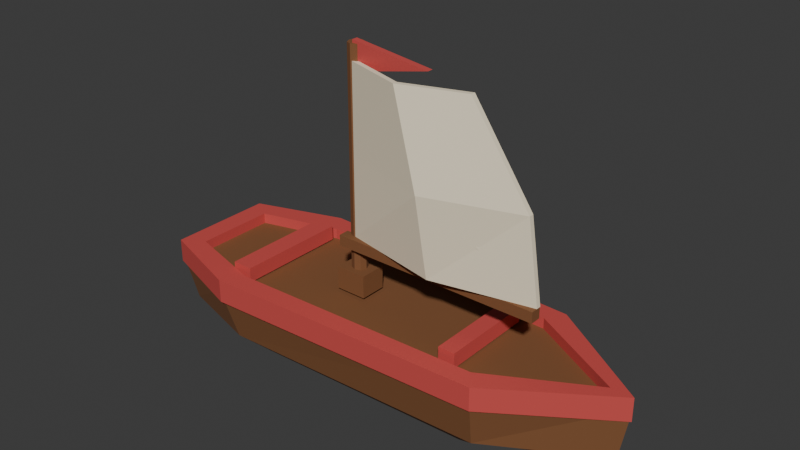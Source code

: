 # Source: ship_pilot.blend  (saved by Blender 5.2.45; exported with 4.5.12 LTS)
import bpy
from mathutils import Matrix  # noqa: F401  (used for matrix-valued properties, if any)

bpy.ops.wm.read_factory_settings(use_empty=True)
scene = bpy.context.scene
scene.name = 'Scene'

# ---- collections
col_collection = bpy.data.collections.new('Collection'); scene.collection.children.link(col_collection)

# ---- materials (node trees are filled in below, after node groups)
mat_hullwood = bpy.data.materials.new('HullWood')
mat_hullwood.use_backface_culling = True
mat_hullwood.diffuse_color = (0.2159, 0.0865, 0.03071, 1.0)
mat_playercolor = bpy.data.materials.new('PlayerColor')
mat_playercolor.use_backface_culling = True
mat_playercolor.diffuse_color = (0.6038, 0.07227, 0.0648, 1.0)
mat_canvasivory = bpy.data.materials.new('CanvasIvory')
mat_canvasivory.diffuse_color = (0.9047, 0.7991, 0.5906, 1.0)

# ---- material node trees
mat_hullwood.use_nodes = True; mat_hullwood.node_tree.nodes.clear()
_N = mat_hullwood.node_tree.nodes; _L = mat_hullwood.node_tree.links
n0 = _N.new('ShaderNodeBsdfPrincipled'); n0.name = 'Principled BSDF'; n0.location = (-200, 100)
n0.inputs[0].default_value = (0.2159, 0.0865, 0.03071, 1.0)
n0.inputs[2].default_value = 0.8
n0.inputs[10].default_value = 0.005
n1 = _N.new('ShaderNodeOutputMaterial'); n1.name = 'Material Output'; n1.location = (200, 100)
_L.new(n0.outputs[0], n1.inputs[0])
n1.is_active_output = True
mat_playercolor.use_nodes = True; mat_playercolor.node_tree.nodes.clear()
_N = mat_playercolor.node_tree.nodes; _L = mat_playercolor.node_tree.links
n0 = _N.new('ShaderNodeBsdfPrincipled'); n0.name = 'Principled BSDF'; n0.location = (-200, 100)
n0.inputs[0].default_value = (0.6038, 0.07227, 0.0648, 1.0)
n0.inputs[2].default_value = 0.76
n0.inputs[10].default_value = 0.005
n1 = _N.new('ShaderNodeOutputMaterial'); n1.name = 'Material Output'; n1.location = (200, 100)
_L.new(n0.outputs[0], n1.inputs[0])
n1.is_active_output = True
mat_canvasivory.use_nodes = True; mat_canvasivory.node_tree.nodes.clear()
_N = mat_canvasivory.node_tree.nodes; _L = mat_canvasivory.node_tree.links
n0 = _N.new('ShaderNodeBsdfPrincipled'); n0.name = 'Principled BSDF'; n0.location = (-200, 100)
n0.inputs[0].default_value = (0.9047, 0.7991, 0.5906, 1.0)
n0.inputs[2].default_value = 0.88
n0.inputs[10].default_value = 0.005
n1 = _N.new('ShaderNodeOutputMaterial'); n1.name = 'Material Output'; n1.location = (200, 100)
_L.new(n0.outputs[0], n1.inputs[0])
n1.is_active_output = True

# ---- world
world_world = bpy.data.worlds.new('World'); scene.world = world_world
world_world.use_nodes = True; world_world.node_tree.nodes.clear()
_N = world_world.node_tree.nodes; _L = world_world.node_tree.links
n0 = _N.new('ShaderNodeOutputWorld'); n0.name = 'World Output'; n0.location = (200, 100)
n1 = _N.new('ShaderNodeBackground'); n1.name = 'Background'; n1.location = (-200, 100)
n1.inputs[0].default_value = (0.05088, 0.05088, 0.05088, 1.0)
_L.new(n1.outputs[0], n0.inputs[0])
n0.is_active_output = True
world_world.color = (0.05088, 0.05088, 0.05088)
world_world.sun_shadow_jitter_overblur = 0.0

# ---- meshes
me_hullwood = bpy.data.meshes.new('HullWood')
me_hullwood.from_pydata([(-0.304, -0.0504, 0.0), (-0.19, -0.0784, 0.0), (0.1672, -0.0672, 0.0), (0.304, 0.0, 0.0), (0.1672, 0.0672, 0.0), (-0.19, 0.0784, 0.0), (-0.304, 0.0504, 0.0), (-0.384, -0.0747, 0.035), (-0.24, -0.1162, 0.035), (0.2112, -0.0996, 0.035), (0.384, 0.0, 0.035), (0.2112, 0.0996, 0.035), (-0.24, 0.1162, 0.035), (-0.384, 0.0747, 0.035), (-0.4, -0.09, 0.125), (-0.25, -0.14, 0.125), (0.22, -0.12, 0.125), (0.4, 0.0, 0.125), (0.22, 0.12, 0.125), (-0.25, 0.14, 0.125), (-0.4, 0.09, 0.125), (-0.364, -0.0675, 0.126), (-0.2275, -0.105, 0.126), (0.2002, -0.09, 0.126), (0.364, 0.0, 0.126), (0.2002, 0.09, 0.126), (-0.2275, 0.105, 0.126), (-0.364, 0.0675, 0.126), (-0.106, -0.0225, 0.132), (-0.054, -0.0225, 0.132), (-0.054, 0.0225, 0.132), (-0.106, 0.0225, 0.132), (-0.106, -0.0225, 0.17), (-0.054, -0.0225, 0.17), (-0.054, 0.0225, 0.17), (-0.106, 0.0225, 0.17), (-0.067, 0.0, 0.15), (-0.07081, 0.009192, 0.15), (-0.08, 0.013, 0.15), (-0.08919, 0.009192, 0.15), (-0.093, 1.592e-18, 0.15), (-0.08919, -0.009192, 0.15), (-0.08, -0.013, 0.15), (-0.07081, -0.009192, 0.15), (-0.067, 0.0, 0.53), (-0.07081, 0.009192, 0.53), (-0.08, 0.013, 0.53), (-0.08919, 0.009192, 0.53), (-0.093, 1.592e-18, 0.53), (-0.08919, -0.009192, 0.53), (-0.08, -0.013, 0.53), (-0.07081, -0.009192, 0.53), (-0.1, -0.023, 0.209), (0.25, -0.023, 0.209), (0.25, -0.005, 0.209), (-0.1, -0.005, 0.209), (-0.1, -0.023, 0.227), (0.25, -0.023, 0.227), (0.25, -0.005, 0.227), (-0.1, -0.005, 0.227)], [], [(0, 1, 8, 7), (1, 2, 9, 8), (2, 3, 10, 9), (3, 4, 11, 10), (4, 5, 12, 11), (5, 6, 13, 12), (6, 0, 7, 13), (7, 8, 15, 14), (8, 9, 16, 15), (9, 10, 17, 16), (10, 11, 18, 17), (11, 12, 19, 18), (12, 13, 20, 19), (13, 7, 14, 20), (6, 5, 4, 3, 2, 1, 0), (14, 15, 16, 17, 18, 19, 20), (21, 22, 23, 24, 25, 26, 27), (31, 30, 29, 28), (28, 29, 33, 32), (29, 30, 34, 33), (30, 31, 35, 34), (31, 28, 32, 35), (32, 33, 34, 35), (36, 37, 45, 44), (37, 38, 46, 45), (38, 39, 47, 46), (39, 40, 48, 47), (40, 41, 49, 48), (41, 42, 50, 49), (42, 43, 51, 50), (43, 36, 44, 51), (43, 42, 41, 40, 39, 38, 37, 36), (44, 45, 46, 47, 48, 49, 50, 51), (55, 54, 53, 52), (52, 53, 57, 56), (53, 54, 58, 57), (54, 55, 59, 58), (55, 52, 56, 59), (56, 57, 58, 59)])
me_hullwood.materials.append(mat_hullwood)
me_hullwood.update()
me_playercolor = bpy.data.meshes.new('PlayerColor')
me_playercolor.from_pydata([(-0.4, -0.09, 0.105), (-0.25, -0.14, 0.105), (0.22, -0.12, 0.105), (0.4, 0.0, 0.105), (0.22, 0.12, 0.105), (-0.25, 0.14, 0.105), (-0.4, 0.09, 0.105), (-0.4, -0.09, 0.144), (-0.25, -0.14, 0.144), (0.22, -0.12, 0.144), (0.4, 0.0, 0.144), (0.22, 0.12, 0.144), (-0.25, 0.14, 0.144), (-0.4, 0.09, 0.144), (-0.364, -0.0675, 0.144), (-0.2275, -0.105, 0.144), (0.2002, -0.09, 0.144), (0.364, 0.0, 0.144), (0.2002, 0.09, 0.144), (-0.2275, 0.105, 0.144), (-0.364, 0.0675, 0.144), (-0.364, -0.0675, 0.105), (-0.2275, -0.105, 0.105), (0.2002, -0.09, 0.105), (0.364, 0.0, 0.105), (0.2002, 0.09, 0.105), (-0.2275, 0.105, 0.105), (-0.364, 0.0675, 0.105), (-0.2625, -0.095, 0.1285), (-0.2275, -0.095, 0.1285), (-0.2275, 0.095, 0.1285), (-0.2625, 0.095, 0.1285), (-0.2625, -0.095, 0.1535), (-0.2275, -0.095, 0.1535), (-0.2275, 0.095, 0.1535), (-0.2625, 0.095, 0.1535), (0.136, -0.08, 0.1285), (0.164, -0.08, 0.1285), (0.164, 0.08, 0.1285), (0.136, 0.08, 0.1285), (0.136, -0.08, 0.1535), (0.164, -0.08, 0.1535), (0.164, 0.08, 0.1535), (0.136, 0.08, 0.1535), (-0.08, -0.008, 0.535), (0.055, -0.008, 0.518), (-0.08, -0.008, 0.488), (-0.08, 0.002, 0.535), (0.055, 0.002, 0.518), (-0.08, 0.002, 0.488)], [], [(0, 1, 8, 7), (1, 2, 9, 8), (2, 3, 10, 9), (3, 4, 11, 10), (4, 5, 12, 11), (5, 6, 13, 12), (6, 0, 7, 13), (7, 8, 15, 14), (8, 9, 16, 15), (9, 10, 17, 16), (10, 11, 18, 17), (11, 12, 19, 18), (12, 13, 20, 19), (13, 7, 14, 20), (14, 15, 22, 21), (15, 16, 23, 22), (16, 17, 24, 23), (17, 18, 25, 24), (18, 19, 26, 25), (19, 20, 27, 26), (20, 14, 21, 27), (21, 22, 1, 0), (22, 23, 2, 1), (23, 24, 3, 2), (24, 25, 4, 3), (25, 26, 5, 4), (26, 27, 6, 5), (27, 21, 0, 6), (31, 30, 29, 28), (28, 29, 33, 32), (29, 30, 34, 33), (30, 31, 35, 34), (31, 28, 32, 35), (32, 33, 34, 35), (39, 38, 37, 36), (36, 37, 41, 40), (37, 38, 42, 41), (38, 39, 43, 42), (39, 36, 40, 43), (40, 41, 42, 43), (46, 45, 44), (47, 48, 49), (45, 48, 47, 44), (46, 49, 48, 45), (44, 47, 49, 46)])
me_playercolor.materials.append(mat_playercolor)
me_playercolor.update()
me_canvasivory = bpy.data.meshes.new('CanvasIvory')
me_canvasivory.from_pydata([(-0.078, -0.012, 0.227), (0.086, -0.04594, 0.227), (0.25, -0.012, 0.227), (-0.078, -0.012, 0.36), (0.076, -0.06, 0.36), (0.23, -0.012, 0.36), (-0.078, -0.012, 0.505), (0.026, -0.04594, 0.505), (0.13, -0.012, 0.505), (-0.078, -0.004, 0.227), (0.086, -0.03794, 0.227), (0.25, -0.004, 0.227), (-0.078, -0.004, 0.36), (0.076, -0.052, 0.36), (0.23, -0.004, 0.36), (-0.078, -0.004, 0.505), (0.026, -0.03794, 0.505), (0.13, -0.004, 0.505)], [], [(0, 1, 4, 3), (12, 13, 10, 9), (1, 2, 5, 4), (13, 14, 11, 10), (3, 4, 7, 6), (15, 16, 13, 12), (4, 5, 8, 7), (16, 17, 14, 13), (1, 0, 9, 10), (2, 1, 10, 11), (5, 2, 11, 14), (8, 5, 14, 17), (7, 8, 17, 16), (6, 7, 16, 15), (3, 6, 15, 12), (0, 3, 12, 9)])
me_canvasivory.materials.append(mat_canvasivory)
me_canvasivory.update()

# ---- objects
ob_shippilot = bpy.data.objects.new('ShipPilot', None)
ob_hullwood = bpy.data.objects.new('HullWood', me_hullwood)
ob_playercolor = bpy.data.objects.new('PlayerColor', me_playercolor)
ob_canvasivory = bpy.data.objects.new('CanvasIvory', me_canvasivory)

# ---- transforms, parenting, visibility, modifiers, constraints
ob_shippilot.location = (0.0, 0.0, 0.0)
ob_hullwood.parent = ob_shippilot
ob_hullwood.location = (0.0, 0.0, 0.0)
ob_playercolor.parent = ob_shippilot
ob_playercolor.location = (0.0, 0.0, 0.0)
ob_canvasivory.parent = ob_shippilot
ob_canvasivory.location = (0.0, 0.0, 0.0)

# ---- collection membership
scene.collection.objects.link(ob_shippilot)
scene.collection.objects.link(ob_hullwood)
scene.collection.objects.link(ob_playercolor)
scene.collection.objects.link(ob_canvasivory)

# ---- scene / render settings (as saved in the file)
scene.frame_start = 1; scene.frame_end = 250; scene.frame_set(1)
scene.render.engine = 'BLENDER_EEVEE_NEXT'
scene.render.bake_bias = 0.0
scene.render.bake_samples = 0
scene.render.compositor_device = 'GPU'
scene.eevee.use_volume_custom_range = False
scene.eevee.fast_gi_thickness_near = 0.1
scene.eevee.fast_gi_thickness_far = 0.0
scene.eevee.ray_tracing_options.screen_trace_thickness = 0.1
bpy.context.view_layer.update()

# ---- added for rendering (the .blend has no active camera and no usable light): camera, sun
cam_auto = bpy.data.cameras.new('AutoCamera')
cam_auto.lens = 50.0
cam_auto.sensor_width = 36.0
cam_auto.clip_end = 1000.0
ob_auto_camera = bpy.data.objects.new('AutoCamera', cam_auto)
scene.collection.objects.link(ob_auto_camera)
ob_auto_camera.location = (0.927362, -1.11283, 1.00939)
ob_auto_camera.rotation_euler = (1.09748, -7.21219e-08, 0.694738)
scene.camera = ob_auto_camera
light_auto_sun = bpy.data.lights.new('AutoSun', 'SUN')
light_auto_sun.energy = 3.0
light_auto_sun.angle = 0.0523599
ob_auto_sun = bpy.data.objects.new('AutoSun', light_auto_sun)
scene.collection.objects.link(ob_auto_sun)
ob_auto_sun.rotation_euler = (0.872665, 0.174533, 0.523599)
bpy.context.view_layer.update()
